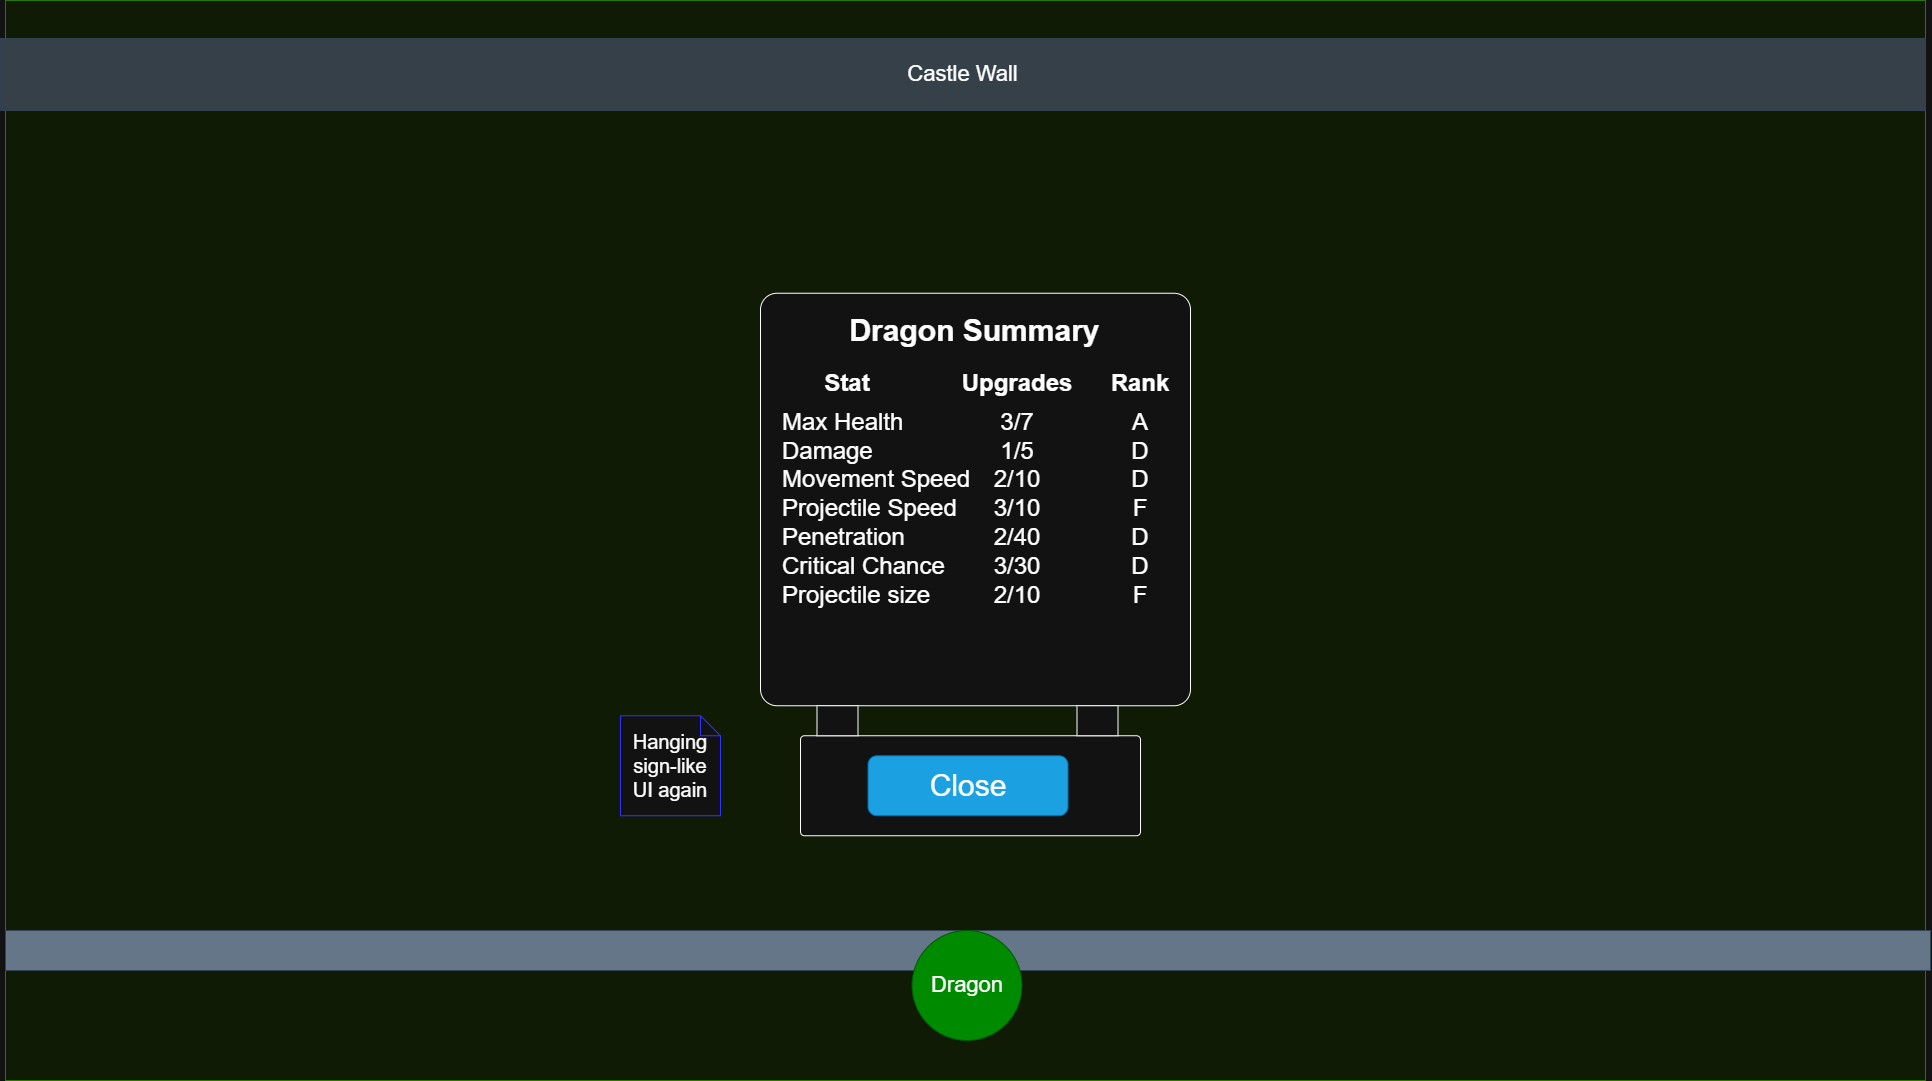

The diagram above was exported from draw.io. Its source (the exported page's mxGraphModel, read from the mxfile embedded in the PNG):
<mxGraphModel dx="1325" dy="1264" grid="1" gridSize="10" guides="1" tooltips="1" connect="1" arrows="1" fold="1" page="1" pageScale="1" pageWidth="850" pageHeight="1100" math="0" shadow="0">
  <root>
    <mxCell id="0" />
    <mxCell id="1" parent="0" />
    <mxCell id="0hTXQPsx81A2_5OC3veN-14" parent="1" style="rounded=0;whiteSpace=wrap;html=1;fillColor=#0F1B05;fontColor=#ffffff;strokeColor=#2D7600;" value="" vertex="1">
      <mxGeometry height="1080" width="1920" x="1695" y="10" as="geometry" />
    </mxCell>
    <mxCell id="0hTXQPsx81A2_5OC3veN-15" parent="1" style="rounded=0;whiteSpace=wrap;html=1;fillColor=#354049;fontColor=#ffffff;strokeColor=#314354;" value="&lt;font style=&quot;font-size: 22px;&quot;&gt;Castle Wall&lt;/font&gt;" vertex="1">
      <mxGeometry height="72" width="1925" x="1690" y="48" as="geometry" />
    </mxCell>
    <mxCell id="0hTXQPsx81A2_5OC3veN-16" parent="1" style="rounded=0;whiteSpace=wrap;html=1;fillColor=#647687;fontColor=#ffffff;strokeColor=#314354;" value="&lt;font style=&quot;font-size: 22px;&quot;&gt;Castle&lt;/font&gt;" vertex="1">
      <mxGeometry height="40" width="1925" x="1695" y="940" as="geometry" />
    </mxCell>
    <mxCell id="0hTXQPsx81A2_5OC3veN-18" parent="1" style="rounded=1;whiteSpace=wrap;html=1;arcSize=4;" value="" vertex="1">
      <mxGeometry height="412.5" width="430" x="2450" y="302.75" as="geometry" />
    </mxCell>
    <mxCell id="0hTXQPsx81A2_5OC3veN-20" parent="1" style="text;html=1;whiteSpace=wrap;strokeColor=none;fillColor=none;align=center;verticalAlign=middle;rounded=0;" value="&lt;h1&gt;&lt;font style=&quot;font-size: 30px;&quot;&gt;Dragon Summary&lt;/font&gt;&lt;/h1&gt;" vertex="1">
      <mxGeometry height="40" width="259.25" x="2535.38" y="320" as="geometry" />
    </mxCell>
    <mxCell id="0hTXQPsx81A2_5OC3veN-27" parent="1" style="ellipse;whiteSpace=wrap;html=1;aspect=fixed;fillColor=#008a00;fontColor=#ffffff;strokeColor=#005700;" value="&lt;span style=&quot;font-size: 22px;&quot;&gt;Dragon&lt;/span&gt;" vertex="1">
      <mxGeometry height="110" width="110" x="2601.5" y="940" as="geometry" />
    </mxCell>
    <mxCell id="0hTXQPsx81A2_5OC3veN-28" parent="1" style="rounded=1;whiteSpace=wrap;html=1;arcSize=4;" value="" vertex="1">
      <mxGeometry height="100" width="340" x="2490" y="745.25" as="geometry" />
    </mxCell>
    <mxCell id="0hTXQPsx81A2_5OC3veN-29" parent="1" style="rounded=0;whiteSpace=wrap;html=1;" value="" vertex="1">
      <mxGeometry height="30" width="41" x="2766.5" y="715.25" as="geometry" />
    </mxCell>
    <mxCell id="0hTXQPsx81A2_5OC3veN-30" parent="1" style="rounded=0;whiteSpace=wrap;html=1;" value="" vertex="1">
      <mxGeometry height="30" width="41" x="2506.5" y="715.25" as="geometry" />
    </mxCell>
    <mxCell id="0hTXQPsx81A2_5OC3veN-31" parent="1" style="rounded=1;whiteSpace=wrap;html=1;align=center;fillColor=#1ba1e2;fontColor=#ffffff;strokeColor=#006EAF;" value="&lt;span style=&quot;font-size: 30px;&quot;&gt;Close&lt;/span&gt;" vertex="1">
      <mxGeometry height="60" width="200" x="2557.5" y="765.25" as="geometry" />
    </mxCell>
    <mxCell id="0hTXQPsx81A2_5OC3veN-32" parent="1" style="shape=note;size=20;whiteSpace=wrap;html=1;strokeColor=#3333FF;" value="&lt;span style=&quot;font-size: 20px;&quot;&gt;Hanging sign-like UI again&lt;/span&gt;" vertex="1">
      <mxGeometry height="100" width="100" x="2310" y="725.25" as="geometry" />
    </mxCell>
    <mxCell id="tQ47CoAkzTzp7Qs5Yz9Q-4" parent="1" style="text;html=1;whiteSpace=wrap;strokeColor=none;fillColor=none;align=center;verticalAlign=middle;rounded=0;" value="&lt;font style=&quot;font-size: 24px;&quot;&gt;&lt;b&gt;Stat&lt;/b&gt;&lt;/font&gt;" vertex="1">
      <mxGeometry height="30" width="60" x="2506.5" y="377.5" as="geometry" />
    </mxCell>
    <mxCell id="tQ47CoAkzTzp7Qs5Yz9Q-5" parent="1" style="text;html=1;whiteSpace=wrap;strokeColor=none;fillColor=none;align=center;verticalAlign=middle;rounded=0;" value="&lt;font style=&quot;font-size: 24px;&quot;&gt;&lt;b&gt;Upgrades&lt;/b&gt;&lt;/font&gt;" vertex="1">
      <mxGeometry height="30" width="120" x="2646.5" y="377.5" as="geometry" />
    </mxCell>
    <mxCell id="tQ47CoAkzTzp7Qs5Yz9Q-6" parent="1" style="text;html=1;whiteSpace=wrap;strokeColor=none;fillColor=none;align=center;verticalAlign=middle;rounded=0;" value="&lt;font style=&quot;font-size: 24px;&quot;&gt;&lt;b&gt;Rank&lt;/b&gt;&lt;/font&gt;" vertex="1">
      <mxGeometry height="30" width="80" x="2790" y="377.5" as="geometry" />
    </mxCell>
    <mxCell id="tQ47CoAkzTzp7Qs5Yz9Q-7" parent="1" style="text;html=1;align=left;verticalAlign=middle;whiteSpace=wrap;rounded=0;" value="&lt;font style=&quot;font-size: 24px;&quot;&gt;Max Health&lt;/font&gt;&lt;div&gt;&lt;font style=&quot;font-size: 24px;&quot;&gt;Damage&lt;/font&gt;&lt;/div&gt;&lt;div&gt;&lt;font style=&quot;font-size: 24px;&quot;&gt;Movement Speed&lt;/font&gt;&lt;/div&gt;&lt;div&gt;&lt;font style=&quot;font-size: 24px;&quot;&gt;Projectile Speed&lt;/font&gt;&lt;/div&gt;&lt;div&gt;&lt;font style=&quot;font-size: 24px;&quot;&gt;Penetration&lt;/font&gt;&lt;/div&gt;&lt;div&gt;&lt;font style=&quot;font-size: 24px;&quot;&gt;Critical Chance&lt;/font&gt;&lt;/div&gt;&lt;div&gt;&lt;font style=&quot;font-size: 24px;&quot;&gt;Projectile size&lt;/font&gt;&lt;/div&gt;" vertex="1">
      <mxGeometry height="220" width="193.5" x="2470" y="407.5" as="geometry" />
    </mxCell>
    <mxCell id="tQ47CoAkzTzp7Qs5Yz9Q-9" parent="1" style="text;html=1;align=center;verticalAlign=middle;whiteSpace=wrap;rounded=0;" value="&lt;font style=&quot;font-size: 24px;&quot;&gt;3/7&lt;/font&gt;&lt;div&gt;&lt;font style=&quot;font-size: 24px;&quot;&gt;1/5&lt;br&gt;2/10&lt;br&gt;3/10&lt;br&gt;2/40&lt;br&gt;3/30&lt;br&gt;2/10&lt;/font&gt;&lt;/div&gt;" vertex="1">
      <mxGeometry height="107.5" width="60" x="2676.5" y="463.75" as="geometry" />
    </mxCell>
    <mxCell id="tQ47CoAkzTzp7Qs5Yz9Q-10" parent="1" style="text;html=1;align=center;verticalAlign=middle;whiteSpace=wrap;rounded=0;" value="&lt;span style=&quot;font-size: 24px;&quot;&gt;A&lt;br&gt;D&lt;br&gt;D&lt;br&gt;F&lt;br&gt;D&lt;br&gt;D&lt;br&gt;F&lt;/span&gt;" vertex="1">
      <mxGeometry height="107.5" width="60" x="2799.63" y="463.75" as="geometry" />
    </mxCell>
  </root>
</mxGraphModel>